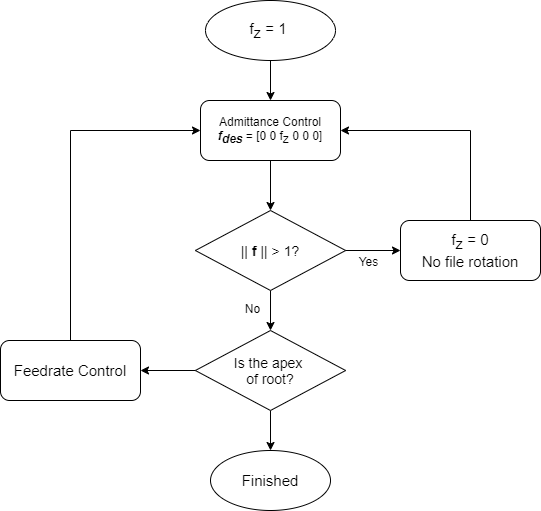

The diagram above was exported from draw.io. Its source (the exported page's mxGraphModel, read from the mxfile embedded in the PNG):
<mxGraphModel dx="1038" dy="560" grid="1" gridSize="10" guides="1" tooltips="1" connect="1" arrows="1" fold="1" page="1" pageScale="1" pageWidth="827" pageHeight="1169" math="0" shadow="0">
  <root>
    <mxCell id="0" />
    <mxCell id="1" parent="0" />
    <mxCell id="sQNZFaU8nOFK-nQQ1xsJ-3" style="edgeStyle=orthogonalEdgeStyle;rounded=0;orthogonalLoop=1;jettySize=auto;html=1;exitX=0.5;exitY=1;exitDx=0;exitDy=0;entryX=0.5;entryY=0;entryDx=0;entryDy=0;" parent="1" source="sQNZFaU8nOFK-nQQ1xsJ-1" target="sQNZFaU8nOFK-nQQ1xsJ-2" edge="1">
      <mxGeometry relative="1" as="geometry" />
    </mxCell>
    <mxCell id="sQNZFaU8nOFK-nQQ1xsJ-1" value="&lt;span style=&quot;font-size: 15px;&quot;&gt;f&lt;sub style=&quot;font-size: 15px;&quot;&gt;z&lt;/sub&gt;&lt;/span&gt;&lt;span style=&quot;font-size: 15px;&quot;&gt;&amp;nbsp;= 1&amp;nbsp;&lt;/span&gt;" style="ellipse;whiteSpace=wrap;html=1;fontSize=15;" parent="1" vertex="1">
      <mxGeometry x="335" y="40" width="130" height="60" as="geometry" />
    </mxCell>
    <mxCell id="sQNZFaU8nOFK-nQQ1xsJ-13" style="edgeStyle=orthogonalEdgeStyle;rounded=0;orthogonalLoop=1;jettySize=auto;html=1;exitX=0.5;exitY=1;exitDx=0;exitDy=0;entryX=0.5;entryY=0;entryDx=0;entryDy=0;" parent="1" source="sQNZFaU8nOFK-nQQ1xsJ-2" target="sQNZFaU8nOFK-nQQ1xsJ-5" edge="1">
      <mxGeometry relative="1" as="geometry" />
    </mxCell>
    <mxCell id="sQNZFaU8nOFK-nQQ1xsJ-2" value="Admittance Control&lt;br&gt;&lt;i&gt;&lt;b&gt;f&lt;sub&gt;des&lt;/sub&gt;&lt;/b&gt;&lt;/i&gt;&amp;nbsp;= [0 0 f&lt;sub&gt;z&lt;/sub&gt;&lt;span style=&quot;font-size: 10px&quot;&gt;&amp;nbsp;0 0 0&lt;/span&gt;&lt;span style=&quot;font-size: 5px&quot;&gt;]&lt;/span&gt;" style="rounded=1;whiteSpace=wrap;html=1;" parent="1" vertex="1">
      <mxGeometry x="330" y="140" width="140" height="60" as="geometry" />
    </mxCell>
    <mxCell id="sQNZFaU8nOFK-nQQ1xsJ-22" style="edgeStyle=orthogonalEdgeStyle;rounded=0;orthogonalLoop=1;jettySize=auto;html=1;exitX=0.5;exitY=0;exitDx=0;exitDy=0;entryX=0;entryY=0.5;entryDx=0;entryDy=0;" parent="1" source="sQNZFaU8nOFK-nQQ1xsJ-4" target="sQNZFaU8nOFK-nQQ1xsJ-2" edge="1">
      <mxGeometry relative="1" as="geometry" />
    </mxCell>
    <mxCell id="sQNZFaU8nOFK-nQQ1xsJ-4" value="Feedrate Control" style="rounded=1;whiteSpace=wrap;html=1;fontSize=15;" parent="1" vertex="1">
      <mxGeometry x="130" y="380" width="140" height="60" as="geometry" />
    </mxCell>
    <mxCell id="sQNZFaU8nOFK-nQQ1xsJ-8" style="edgeStyle=orthogonalEdgeStyle;rounded=0;orthogonalLoop=1;jettySize=auto;html=1;exitX=1;exitY=0.5;exitDx=0;exitDy=0;" parent="1" source="sQNZFaU8nOFK-nQQ1xsJ-5" target="sQNZFaU8nOFK-nQQ1xsJ-7" edge="1">
      <mxGeometry relative="1" as="geometry" />
    </mxCell>
    <mxCell id="sQNZFaU8nOFK-nQQ1xsJ-17" style="edgeStyle=orthogonalEdgeStyle;rounded=0;orthogonalLoop=1;jettySize=auto;html=1;exitX=0.5;exitY=1;exitDx=0;exitDy=0;entryX=0.5;entryY=0;entryDx=0;entryDy=0;" parent="1" source="sQNZFaU8nOFK-nQQ1xsJ-5" target="sQNZFaU8nOFK-nQQ1xsJ-15" edge="1">
      <mxGeometry relative="1" as="geometry" />
    </mxCell>
    <mxCell id="sQNZFaU8nOFK-nQQ1xsJ-5" value="&lt;font style=&quot;font-size: 14px&quot;&gt;||&amp;nbsp;&lt;b&gt;f&amp;nbsp;&lt;/b&gt;|| &amp;gt; 1?&lt;/font&gt;" style="rhombus;whiteSpace=wrap;html=1;" parent="1" vertex="1">
      <mxGeometry x="324.88" y="250" width="150.25" height="80" as="geometry" />
    </mxCell>
    <mxCell id="sQNZFaU8nOFK-nQQ1xsJ-9" style="edgeStyle=orthogonalEdgeStyle;rounded=0;orthogonalLoop=1;jettySize=auto;html=1;exitX=0.5;exitY=0;exitDx=0;exitDy=0;entryX=1;entryY=0.5;entryDx=0;entryDy=0;" parent="1" source="sQNZFaU8nOFK-nQQ1xsJ-7" target="sQNZFaU8nOFK-nQQ1xsJ-2" edge="1">
      <mxGeometry relative="1" as="geometry" />
    </mxCell>
    <mxCell id="sQNZFaU8nOFK-nQQ1xsJ-7" value="&lt;span style=&quot;font-size: 15px&quot;&gt;f&lt;sub style=&quot;font-size: 15px&quot;&gt;z&lt;/sub&gt;&lt;/span&gt;&lt;span style=&quot;font-size: 15px&quot;&gt;&amp;nbsp;= 0&lt;br&gt;No file rotation&lt;br&gt;&lt;/span&gt;" style="rounded=1;whiteSpace=wrap;html=1;fontSize=15;" parent="1" vertex="1">
      <mxGeometry x="530" y="260" width="140" height="60" as="geometry" />
    </mxCell>
    <mxCell id="sQNZFaU8nOFK-nQQ1xsJ-10" value="Yes" style="text;html=1;align=center;verticalAlign=middle;resizable=0;points=[];autosize=1;strokeColor=none;fontSize=5;" parent="1" vertex="1">
      <mxGeometry x="478" y="296" width="40" height="10" as="geometry" />
    </mxCell>
    <mxCell id="sQNZFaU8nOFK-nQQ1xsJ-11" value="No" style="text;html=1;align=center;verticalAlign=middle;resizable=0;points=[];autosize=1;strokeColor=none;fontSize=5;" parent="1" vertex="1">
      <mxGeometry x="367" y="343" width="30" height="10" as="geometry" />
    </mxCell>
    <mxCell id="sQNZFaU8nOFK-nQQ1xsJ-18" style="edgeStyle=orthogonalEdgeStyle;rounded=0;orthogonalLoop=1;jettySize=auto;html=1;exitX=0.5;exitY=1;exitDx=0;exitDy=0;" parent="1" source="sQNZFaU8nOFK-nQQ1xsJ-15" target="sQNZFaU8nOFK-nQQ1xsJ-16" edge="1">
      <mxGeometry relative="1" as="geometry" />
    </mxCell>
    <mxCell id="sQNZFaU8nOFK-nQQ1xsJ-19" style="edgeStyle=orthogonalEdgeStyle;rounded=0;orthogonalLoop=1;jettySize=auto;html=1;exitX=0;exitY=0.5;exitDx=0;exitDy=0;entryX=1;entryY=0.5;entryDx=0;entryDy=0;" parent="1" source="sQNZFaU8nOFK-nQQ1xsJ-15" target="sQNZFaU8nOFK-nQQ1xsJ-4" edge="1">
      <mxGeometry relative="1" as="geometry">
        <mxPoint x="280" y="410.33333333333337" as="targetPoint" />
      </mxGeometry>
    </mxCell>
    <mxCell id="sQNZFaU8nOFK-nQQ1xsJ-15" value="&lt;span style=&quot;font-size: 14px&quot;&gt;Is the apex &lt;br&gt;of root?&lt;/span&gt;" style="rhombus;whiteSpace=wrap;html=1;" parent="1" vertex="1">
      <mxGeometry x="324.87" y="370" width="150.25" height="80" as="geometry" />
    </mxCell>
    <mxCell id="sQNZFaU8nOFK-nQQ1xsJ-16" value="&lt;span style=&quot;font-size: 15px;&quot;&gt;Finished&lt;/span&gt;" style="ellipse;whiteSpace=wrap;html=1;fontSize=15;" parent="1" vertex="1">
      <mxGeometry x="340.01" y="490" width="120" height="60" as="geometry" />
    </mxCell>
  </root>
</mxGraphModel>